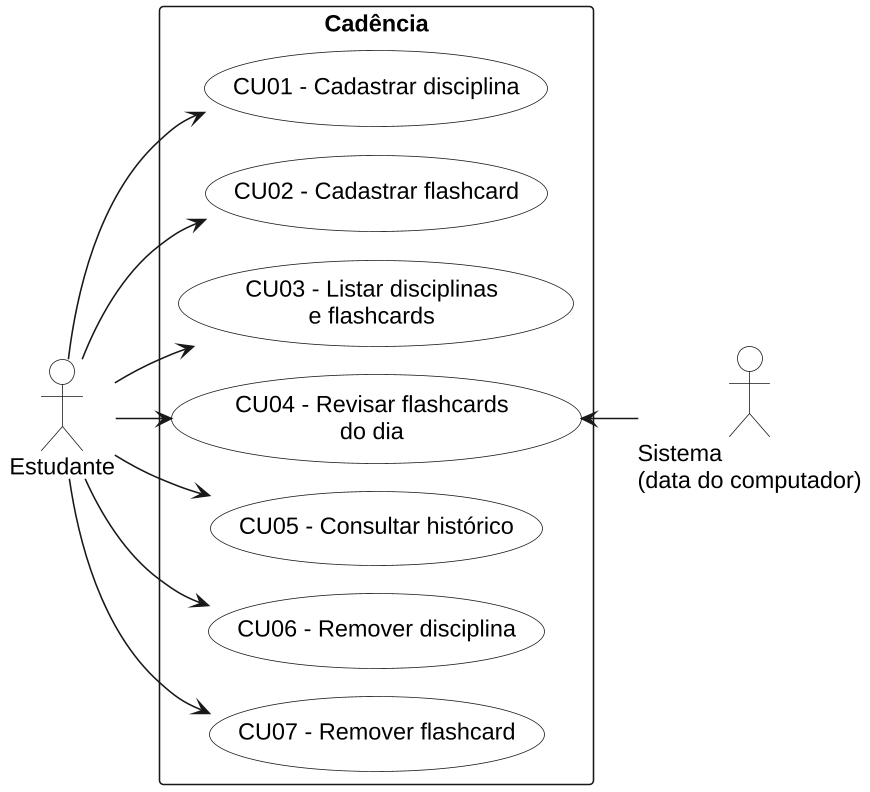

The diagram above was rendered by PlantUML. Its source (embedded in the PNG):
@startuml
skinparamlocked dpi 150
!pragma layout smetana
skinparam monochrome true
skinparam usecaseBackgroundColor white
skinparam actorBackgroundColor white
skinparam rectangleBackgroundColor white
skinparam shadowing false
skinparam backgroundColor white
skinparam defaultFontName "Liberation Sans"
skinparam defaultFontSize 15
left to right direction
actor "Estudante" as E
actor "Sistema\n(data do computador)" as R
rectangle "Cadência" {
  usecase "CU01 - Cadastrar disciplina" as CU01
  usecase "CU02 - Cadastrar flashcard" as CU02
  usecase "CU03 - Listar disciplinas\ne flashcards" as CU03
  usecase "CU04 - Revisar flashcards\ndo dia" as CU04
  usecase "CU05 - Consultar histórico" as CU05
  usecase "CU06 - Remover disciplina" as CU06
  usecase "CU07 - Remover flashcard" as CU07
}
E --> CU01
E --> CU02
E --> CU03
E --> CU04
E --> CU05
E --> CU06
E --> CU07
CU04 <-- R
@enduml